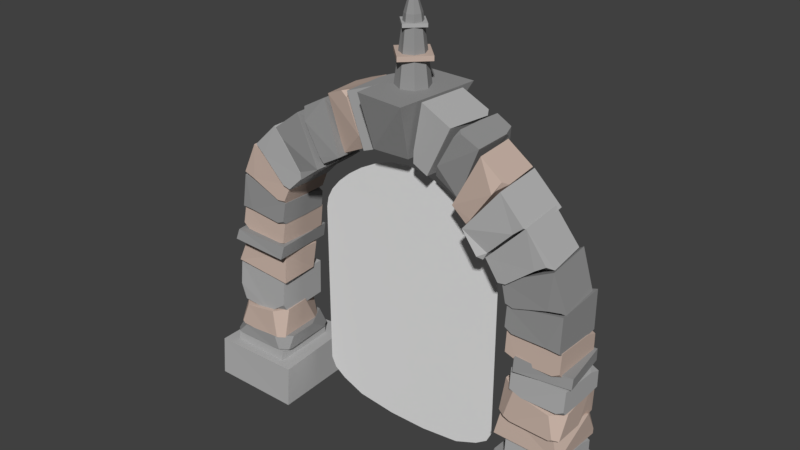 # Source: portal.blend  (saved by Blender 2.78.0; exported with 4.5.12 LTS)
import bpy
from mathutils import Matrix  # noqa: F401  (used for matrix-valued properties, if any)

bpy.ops.wm.read_factory_settings(use_empty=True)
scene = bpy.context.scene
scene.name = 'Scene'

# ---- collections
col_collection_1 = bpy.data.collections.new('Collection 1'); scene.collection.children.link(col_collection_1)

# ---- materials (node trees are filled in below, after node groups)
mat_dark = bpy.data.materials.new('dark')
mat_dark.alpha_threshold = 0.0
mat_dark.use_transparent_shadow = False
mat_dark.diffuse_color = (0.2957, 0.2957, 0.2957, 1.0)
mat_dark.roughness = 0.5
mat_dark.specular_intensity = 0.0
mat_light = bpy.data.materials.new('light')
mat_light.alpha_threshold = 0.0
mat_light.use_transparent_shadow = False
mat_light.diffuse_color = (0.448, 0.448, 0.448, 1.0)
mat_light.roughness = 0.5
mat_light.specular_intensity = 0.0
mat_grey = bpy.data.materials.new('grey')
mat_grey.alpha_threshold = 0.0
mat_grey.use_transparent_shadow = False
mat_grey.diffuse_color = (0.5781, 0.4492, 0.3824, 1.0)
mat_grey.roughness = 0.5
mat_grey.specular_intensity = 0.0
mat_portal = bpy.data.materials.new('portal')
mat_portal.alpha_threshold = 0.0
mat_portal.use_transparent_shadow = False
mat_portal.diffuse_color = (0.03166, 0.0, 0.03522, 1.0)
mat_portal.roughness = 0.5
mat_portal.specular_intensity = 0.0

# ---- material node trees

# ---- world
world_world = bpy.data.worlds.new('World'); scene.world = world_world
world_world.color = (0.05088, 0.05088, 0.05088)
world_world.use_sun_shadow = False
world_world.sun_shadow_jitter_overblur = 0.0
world_world.cycles.sampling_method = 'MANUAL'
world_world.light_settings.ao_factor = 0.5
world_world.light_settings.distance = 1.0

# ---- meshes
me_cube_017 = bpy.data.meshes.new('Cube.017')
me_cube_017.from_pydata([(-0.9917, 4.531, 0.2417), (-0.9792, 4.515, -0.4219), (-1.213, 5.406, 0.3082), (-0.5381, 4.749, -0.4219), (-0.8405, 5.542, -0.5215), (-0.8216, 5.55, -0.147), (-0.927, 5.526, 0.3391), (-0.8247, 5.446, 0.3454), (-0.8216, 5.55, 0.2804), (-0.5562, 4.741, 0.2635), (-0.5867, 4.877, 0.2995), (-0.4885, 4.769, 0.1672), (-0.6109, 4.935, 0.3454), (-1.249, 5.412, -0.3181), (-1.193, 5.256, -0.5215), (-1.132, 5.44, -0.5215), (-0.3255, 5.741, -0.4561), (-0.286, 5.756, 0.3817), (-0.1631, 4.875, -0.448), (-0.7836, 5.566, 0.3817), (-0.4931, 4.749, 0.3817), (-0.5123, 4.741, 0.007195), (-0.4527, 4.764, -0.4788), (-0.5525, 4.846, -0.4852), (-0.5123, 4.741, -0.4202), (-0.7703, 5.571, -0.4761), (-0.7732, 5.422, -0.4393), (-0.8445, 5.542, -0.3587), (-0.7507, 5.364, -0.4852), (-0.1789, 4.869, 0.1784), (-0.2301, 5.027, 0.3817), (-0.2107, 4.948, 0.2996), (-0.2454, 4.843, 0.3817), (-1.266, 5.334, 0.3316), (-1.229, 5.354, -0.332), (-0.9596, 4.512, 0.3981), (-1.658, 5.079, -0.3458), (-1.343, 4.302, -0.4054), (-1.281, 4.297, -0.07084), (-1.23, 4.36, 0.4289), (-1.299, 4.451, 0.4353), (-1.286, 4.329, 0.3703), (-1.646, 5.121, 0.3534), (-1.6, 4.989, 0.3894), (-1.705, 5.053, 0.2433), (-1.57, 4.934, 0.4353), (-0.9743, 4.503, -0.2283), (-1.006, 4.676, -0.4316), (-0.9755, 4.601, -0.3495), (-1.036, 4.469, -0.4316), (-1.701, 5.04, 0.4483), (-1.659, 5.072, -0.3858), (-1.255, 4.289, 0.533), (-2.153, 4.689, -0.3858), (-1.618, 4.008, -0.02582), (-1.556, 4.056, 0.5709), (-1.658, 4.119, 0.4811), (-1.618, 4.008, 0.4989), (-2.134, 4.704, 0.4758), (-2.036, 4.607, 0.4352), (-2.207, 4.648, 0.3546), (-1.997, 4.557, 0.4811), (-1.271, 4.276, -0.236), (-1.402, 4.384, -0.3858), (-1.344, 4.328, -0.3036), (-1.34, 4.222, -0.4856), (-1.489, 4.107, -0.4856), (-1.606, 4.017, -0.2894), (-1.646, 4.081, -0.477), (-2.168, 4.718, 0.4706), (-2.13, 4.755, -0.3635), (-1.63, 4.03, 0.4662), (-2.574, 4.315, -0.3635), (-1.918, 3.744, -0.3635), (-1.933, 3.73, 0.01101), (-1.888, 3.775, 0.497), (-2.012, 3.81, 0.5034), (-1.933, 3.73, 0.4384), (-2.556, 4.332, 0.498), (-2.447, 4.247, 0.4575), (-2.622, 4.267, 0.3769), (-2.403, 4.203, 0.5034), (-1.642, 4.018, -0.1602), (-1.79, 4.105, -0.3635), (-1.707, 4.075, -0.2814), (-1.73, 3.931, -0.3635), (-2.652, 4.287, 0.4491), (-2.632, 4.336, -0.385), (-1.914, 3.806, 0.4447), (-2.875, 3.76, -0.385), (-2.052, 3.481, -0.385), (-2.06, 3.462, -0.01046), (-2.035, 3.521, 0.4756), (-2.164, 3.506, 0.4819), (-2.06, 3.462, 0.4169), (-2.865, 3.783, 0.4765), (-2.732, 3.746, 0.436), (-2.901, 3.698, 0.3554), (-2.674, 3.721, 0.4819), (-1.921, 3.791, -0.1817), (-2.07, 3.863, -0.385), (-2.0, 3.823, -0.3029), (-1.949, 3.725, -0.385), (-2.898, 3.711, 0.4491), (-2.893, 3.764, -0.385), (-2.052, 3.466, 0.4447), (-2.957, 3.142, -0.385), (-2.088, 3.115, -0.385), (-2.091, 3.095, -0.01046), (-2.084, 3.158, 0.4756), (-2.203, 3.106, 0.4819), (-2.091, 3.095, 0.4169), (-2.955, 3.167, 0.4766), (-2.816, 3.17, 0.436), (-2.964, 3.075, 0.3554), (-2.754, 3.164, 0.4819), (-2.054, 3.45, -0.1817), (-2.218, 3.475, -0.385), (-2.139, 3.457, -0.3029), (-2.061, 3.379, -0.385), (-2.081, 2.534, 0.5691), (-2.189, 2.504, -0.5143), (-3.012, 2.619, 0.6286), (-3.12, 2.59, -0.4547), (-2.059, 2.739, 0.5168), (-2.162, 2.727, -0.5264), (-3.098, 2.773, -0.4648), (-2.998, 2.772, 0.5737), (-2.1, 3.087, 0.4259), (-2.097, 3.118, -0.4082), (-2.965, 3.157, 0.4215), (-2.136, 2.744, -0.4082), (-3.001, 2.805, -0.4082), (-3.004, 2.785, -0.03369), (-2.997, 2.848, 0.4523), (-2.892, 2.773, 0.4587), (-3.004, 2.785, 0.3937), (-2.135, 2.759, 0.4533), (-2.278, 2.709, 0.4128), (-2.14, 2.704, 0.3322), (-2.34, 2.716, 0.4587), (-2.967, 3.14, -0.2049), (-2.801, 3.131, -0.4082), (-2.882, 3.13, -0.3261), (-2.974, 3.069, -0.4082), (-2.173, 0.7922, 0.5584), (-2.158, 0.8392, -0.4357), (-3.205, 0.7632, 0.5388), (-2.174, 0.4972, -0.4422), (-3.207, 0.4598, -0.4567), (-3.213, 0.4329, -0.01043), (-3.219, 0.4803, 0.5703), (-3.087, 0.4235, 0.5785), (-3.22, 0.4235, 0.4992), (-2.187, 0.4918, 0.5855), (-2.352, 0.4323, 0.5338), (-2.187, 0.444, 0.44), (-2.428, 0.4305, 0.5875), (-3.196, 0.7615, -0.2084), (-2.995, 0.7759, -0.4481), (-3.092, 0.764, -0.3516), (-3.195, 0.7011, -0.4521), (-3.179, 0.9899, -0.4279), (-3.206, 0.9618, -0.04539), (-3.08, 0.9577, 0.5204), (-3.209, 0.9599, 0.4452), (-2.369, 0.9471, 0.4713), (-2.21, 0.9569, 0.3797), (-2.442, 0.948, 0.5237), (-3.198, 1.432, -0.2401), (-3.006, 1.442, -0.4724), (-3.099, 1.43, -0.3787), (-3.174, 1.339, -0.4265), (-2.431, 1.423, 0.4867), (-2.208, 1.471, 0.334), (-2.21, 0.9895, 0.4424), (-2.333, 0.9861, 0.5215), (-2.3, 1.459, 0.3953), (-2.22, 1.491, -0.0555), (-2.304, 1.012, -0.4099), (-2.234, 1.006, -0.2947), (-2.436, 1.491, -0.4216), (-3.202, 1.327, 0.2791), (-3.128, 0.9899, 0.5176), (-3.017, 1.32, 0.4804), (-3.177, 2.088, -0.4933), (-3.166, 2.113, 0.4468), (-2.128, 2.041, 0.455), (-2.967, 2.618, 0.3987), (-2.163, 2.513, 0.3796), (-2.162, 2.048, -0.2166), (-2.49, 2.063, -0.528), (-2.15, 2.474, -0.2903), (-2.359, 2.433, -0.4887), (-3.173, 2.183, -0.4845), (-3.162, 2.591, -0.2454), (-2.912, 2.462, -0.4643), (-3.072, 2.513, -0.4246), (-2.594, 2.561, 0.02598), (-3.232, 0.8135, -0.5395), (-3.263, 0.7972, -0.0906), (-3.115, 0.792, 0.5735), (-3.266, 0.7906, 0.4851), (-2.283, 0.8059, 0.516), (-2.098, 0.8147, 0.4084), (-2.368, 0.8038, 0.5774), (-3.265, 0.986, -0.3191), (-3.04, 0.9972, -0.5918), (-3.149, 0.989, -0.4818), (-3.234, 0.9519, -0.5379), (-2.367, 0.9926, 0.534), (-2.107, 1.019, 0.3549), (-2.098, 0.8269, 0.4821), (-2.242, 0.8216, 0.5749), (-2.215, 1.011, 0.4268), (-2.122, 1.031, -0.1023), (-2.209, 0.8437, -0.5183), (-2.127, 0.8415, -0.383), (-2.374, 1.03, -0.532), (-3.267, 0.9382, 0.2902), (-3.172, 0.8037, 0.5701), (-3.051, 0.9375, 0.5264), (-2.212, 2.008, 0.4064), (-2.205, 2.061, -0.4273), (-3.187, 2.042, 0.3958), (-2.229, 1.455, -0.4318), (-3.204, 1.476, -0.438), (-3.208, 1.444, -0.06374), (-3.202, 1.644, 0.423), (-3.101, 1.39, 0.4294), (-3.213, 1.398, 0.3636), (-2.228, 1.586, 0.4298), (-2.483, 1.393, 0.3876), (-2.236, 1.392, 0.308), (-2.548, 1.356, 0.4331), (-3.183, 2.029, -0.2307), (-3.016, 2.033, -0.4327), (-3.097, 2.024, -0.3513), (-3.185, 1.941, -0.4348), (-1.925, -0.05829, 0.7329), (-1.954, -0.01109, -0.7629), (-3.421, -0.03107, 0.7629), (-3.45, 0.01612, -0.7329), (-1.913, 0.6229, 0.6975), (-1.94, 0.7229, -0.74), (-3.439, 0.6225, -0.714), (-3.41, 0.616, 0.7188), (-0.3138, 5.755, -0.6645), (-0.2956, 5.754, 0.7109), (-0.09798, 4.875, -0.4314), (0.4444, 5.716, 0.7109), (0.3209, 4.853, 0.3983), (0.3364, 4.853, 0.02375), (0.2904, 4.855, -0.4623), (0.3163, 4.963, -0.4686), (0.5815, 5.73, -0.6884), (-0.2052, 4.895, 0.4998), (1.056, 4.427, 0.2417), (1.093, 4.407, -0.4219), (1.418, 5.269, 0.3082), (0.6786, 4.685, -0.4219), (1.108, 5.439, -0.5215), (1.09, 5.448, -0.147), (1.146, 5.418, 0.3391), (1.036, 5.35, 0.3454), (1.09, 5.448, 0.2804), (0.6958, 4.676, 0.2635), (0.7402, 4.808, 0.2995), (0.6314, 4.711, 0.1672), (0.7703, 4.863, 0.3454), (1.403, 5.277, -0.3181), (1.331, 5.128, -0.5215), (1.361, 5.203, -0.4394), (1.341, 5.311, -0.5215), (0.5699, 5.694, -0.4561), (0.5322, 5.714, 0.3817), (0.3187, 4.85, -0.448), (1.007, 5.473, 0.3817), (0.6338, 4.69, 0.3817), (0.6521, 4.681, 0.007195), (0.5952, 4.71, -0.4788), (0.703, 4.781, -0.4852), (0.6521, 4.681, -0.4202), (0.9947, 5.479, -0.4761), (0.9822, 5.331, -0.4393), (1.066, 5.443, -0.3587), (0.9537, 5.275, -0.4852), (0.3338, 4.842, 0.1784), (0.4011, 4.994, 0.3817), (0.3736, 4.918, 0.2996), (0.3973, 4.81, 0.3817), (1.463, 5.192, 0.3316), (1.429, 5.216, -0.332), (1.073, 4.406, 0.3981), (1.835, 4.93, -0.332), (1.362, 4.203, -0.4316), (1.379, 4.191, -0.05708), (1.327, 4.227, 0.4289), (1.405, 4.31, 0.4353), (1.379, 4.191, 0.3703), (1.819, 4.941, 0.3534), (1.76, 4.815, 0.3894), (1.879, 4.899, 0.257), (1.724, 4.763, 0.4353), (1.087, 4.396, -0.2283), (1.136, 4.564, -0.4316), (1.098, 4.493, -0.3495), (1.145, 4.355, -0.4316), (1.865, 4.854, 0.4483), (1.827, 4.891, -0.3858), (1.344, 4.198, 0.533), (2.279, 4.459, -0.3858), (1.676, 3.837, -0.02582), (1.619, 3.891, 0.5709), (1.727, 3.943, 0.4811), (1.676, 3.837, 0.4989), (2.261, 4.476, 0.4758), (2.153, 4.389, 0.4352), (2.328, 4.413, 0.3546), (2.11, 4.344, 0.4811), (1.355, 4.161, -0.315), (1.421, 4.197, -0.4151), (1.4, 4.218, -0.314), (1.665, 3.847, -0.2894), (1.711, 3.907, -0.477), (2.296, 4.486, 0.4706), (2.239, 4.504, -0.3037), (1.69, 3.858, 0.4662), (2.634, 4.02, -0.3037), (1.947, 3.543, -0.3635), (1.96, 3.528, 0.01101), (1.92, 3.577, 0.497), (2.047, 3.599, 0.5034), (1.96, 3.528, 0.4384), (2.643, 4.062, 0.498), (2.525, 3.989, 0.4575), (2.701, 3.991, 0.3769), (2.476, 3.949, 0.5034), (1.701, 3.845, -0.1602), (1.857, 3.915, -0.3635), (1.771, 3.894, -0.2814), (1.779, 3.749, -0.3635), (2.733, 3.999, 0.4491), (2.688, 4.042, -0.3304), (1.949, 3.597, 0.4447), (2.87, 3.444, -0.3304), (2.052, 3.259, -0.385), (2.058, 3.24, -0.01046), (2.04, 3.301, 0.4756), (2.166, 3.272, 0.4819), (2.058, 3.24, 0.4169), (2.893, 3.475, 0.4766), (2.756, 3.452, 0.436), (2.92, 3.387, 0.3554), (2.696, 3.434, 0.4819), (1.954, 3.581, -0.1817), (2.11, 3.638, -0.385), (2.036, 3.605, -0.3029), (1.975, 3.513, -0.385), (2.918, 3.409, 0.4491), (2.918, 3.462, -0.385), (2.051, 3.253, 0.4447), (2.918, 2.837, -0.385), (2.051, 2.9, -0.385), (2.051, 2.879, -0.01046), (2.051, 2.943, 0.4756), (2.164, 2.879, 0.4819), (2.051, 2.879, 0.4169), (2.918, 2.862, 0.4766), (2.781, 2.879, 0.436), (2.918, 2.77, 0.3554), (2.718, 2.879, 0.4819), (2.051, 3.236, -0.1817), (2.217, 3.245, -0.385), (2.137, 3.235, -0.3029), (2.051, 3.165, -0.385), (2.244, 2.338, 0.5288), (2.114, 2.322, -0.3197), (3.093, 2.341, 0.3984), (2.962, 2.324, -0.4502), (2.238, 2.545, 0.4929), (2.112, 2.546, -0.3238), (2.961, 2.509, -0.4536), (3.086, 2.495, 0.3591), (2.06, 2.871, 0.4259), (2.06, 2.902, -0.4082), (2.927, 2.851, 0.4215), (2.06, 2.526, -0.4082), (2.927, 2.497, -0.4082), (2.927, 2.477, -0.03368), (2.927, 2.541, 0.4523), (2.815, 2.477, 0.4587), (2.927, 2.477, 0.3937), (2.06, 2.541, 0.4533), (2.198, 2.477, 0.4128), (2.06, 2.486, 0.3322), (2.261, 2.477, 0.4587), (2.927, 2.834, -0.2049), (2.762, 2.842, -0.4082), (2.842, 2.832, -0.3261), (2.927, 2.763, -0.4082), (2.178, 2.335, 0.4537), (2.178, 2.367, -0.3804), (3.045, 2.315, 0.4493), (2.178, 1.991, -0.3804), (3.045, 1.962, -0.3804), (3.045, 1.941, -0.005881), (3.045, 2.005, 0.4801), (2.932, 1.941, 0.4865), (3.045, 1.941, 0.4215), (2.178, 2.006, 0.4811), (2.315, 1.941, 0.4406), (2.178, 1.95, 0.36), (2.378, 1.941, 0.4865), (3.045, 2.298, -0.1771), (2.879, 2.307, -0.3804), (2.959, 2.297, -0.2983), (3.045, 2.227, -0.3804), (2.975, 1.513, -0.4243), (2.998, 1.486, -0.04152), (2.869, 1.491, 0.5236), (2.998, 1.487, 0.449), (2.159, 1.511, 0.4708), (2.001, 1.527, 0.3782), (2.231, 1.509, 0.5235), (3.012, 1.955, -0.239), (2.822, 1.972, -0.4725), (2.914, 1.956, -0.3782), (2.985, 1.862, -0.4251), (2.241, 1.984, 0.4837), (2.021, 2.041, 0.3296), (2.002, 1.56, 0.4408), (2.124, 1.552, 0.5206), (2.113, 2.025, 0.3914), (2.036, 2.058, -0.06003), (2.101, 1.574, -0.4112), (2.03, 1.571, -0.2962), (2.254, 2.046, -0.4249), (3.009, 1.853, 0.2808), (2.918, 1.521, 0.5208), (2.823, 1.855, 0.4811), (2.991, 1.074, -0.4933), (2.983, 1.1, 0.4468), (1.944, 1.136, 0.455), (2.838, 1.623, 0.3987), (2.027, 1.602, 0.3796), (1.978, 1.14, -0.2166), (2.306, 1.121, -0.528), (2.011, 1.565, -0.2903), (2.214, 1.503, -0.4887), (2.997, 1.169, -0.4845), (3.029, 1.576, -0.2454), (2.767, 1.474, -0.4643), (2.931, 1.509, -0.4246), (2.461, 1.605, 0.02598), (3.034, 0.5486, -0.524), (3.063, 0.538, -0.07473), (2.911, 0.5438, 0.5886), (3.063, 0.5392, 0.501), (2.08, 0.5676, 0.5266), (1.896, 0.5774, 0.418), (2.165, 0.5653, 0.5885), (3.068, 0.7237, -0.3058), (2.845, 0.734, -0.5797), (2.953, 0.7259, -0.4691), (3.038, 0.6869, -0.5243), (2.167, 0.7534, 0.5425), (1.908, 0.7806, 0.3617), (1.896, 0.5905, 0.4914), (2.039, 0.5846, 0.585), (2.015, 0.7726, 0.4342), (1.925, 0.7863, -0.09554), (2.011, 0.5922, -0.5085), (1.929, 0.5929, -0.3736), (2.18, 0.7762, -0.5238), (3.067, 0.6842, 0.3042), (2.969, 0.5547, 0.5854), (2.849, 0.6894, 0.5392), (2.115, 1.094, 0.4004), (2.115, 1.125, -0.4337), (2.982, 1.074, 0.3959), (2.115, 0.7497, -0.4337), (2.982, 0.7206, -0.4337), (2.982, 0.7, -0.05921), (2.982, 0.7638, 0.4268), (2.869, 0.7, 0.4332), (2.982, 0.7, 0.3682), (2.115, 0.7645, 0.4278), (2.252, 0.7, 0.3872), (2.115, 0.7091, 0.3066), (2.315, 0.7, 0.4332), (2.982, 1.057, -0.2304), (2.816, 1.066, -0.4337), (2.897, 1.056, -0.3516), (2.982, 0.9858, -0.4337), (1.919, 0.05829, 0.6508), (1.919, 0.05829, -0.5939), (3.142, 0.05829, 0.6508), (3.142, 0.05829, -0.5939), (1.921, 0.6418, 0.6046), (1.921, 0.6865, -0.5939), (3.144, 0.5821, -0.5939), (3.144, 0.6137, 0.5983), (0.03308, 5.473, -0.3503), (0.03308, 6.732, -0.1834), (0.2416, 5.465, -0.2693), (0.1236, 6.723, -0.1513), (0.3415, 5.473, -0.04186), (0.1746, 6.732, -0.04186), (0.2512, 5.473, 0.1762), (0.1332, 6.732, 0.05824), (0.03308, 5.473, 0.2665), (0.03308, 6.732, 0.0997), (-0.1776, 5.47, 0.1623), (-0.05968, 6.729, 0.04428), (-0.2618, 5.479, -0.0495), (-0.095, 6.738, -0.0495), (-0.1976, 5.475, -0.2531), (-0.07963, 6.733, -0.1351), (0.03359, 7.159, -0.04237), (0.03308, 7.159, -0.04258), (0.03381, 7.159, -0.04186), (0.03359, 7.159, -0.04136), (0.03308, 7.159, -0.04114), (0.03258, 7.159, -0.04136), (0.03236, 7.159, -0.04186), (0.03258, 7.159, -0.04237), (0.3916, 6.13, -0.05271), (0.3916, 6.205, -0.05271), (0.03918, 6.13, 0.2997), (0.03918, 6.205, 0.2997), (0.03918, 6.13, -0.4051), (0.03918, 6.205, -0.4051), (-0.3132, 6.13, -0.05271), (-0.3132, 6.205, -0.05271), (0.2822, 6.567, -0.05271), (0.2822, 6.62, -0.05271), (0.03918, 6.567, 0.1903), (0.03918, 6.62, 0.1903), (0.03918, 6.567, -0.2957), (0.03918, 6.62, -0.2957), (-0.2039, 6.567, -0.05271), (-0.2039, 6.62, -0.05271)], [], [(0, 13, 14), (6, 7, 8), (13, 15, 14), (0, 3, 11), (9, 10, 12), (3, 5, 11), (5, 7, 12), (2, 12, 7), (14, 15, 4), (14, 1, 0), (13, 2, 5), (30, 16, 17), (22, 24, 23), (32, 31, 30), (27, 17, 16), (26, 25, 28), (21, 20, 19), (23, 24, 21), (28, 16, 18), (20, 30, 19), (16, 29, 18), (21, 18, 29), (34, 48, 47), (39, 40, 41), (49, 48, 46), (33, 36, 44), (42, 43, 45), (36, 38, 44), (38, 40, 45), (35, 45, 40), (47, 49, 37), (33, 46, 48), (46, 35, 38), (63, 50, 64), (55, 56, 57), (65, 64, 62), (50, 53, 60), (58, 59, 61), (66, 67, 68), (54, 56, 61), (50, 58, 61), (52, 64, 50), (52, 54, 62), (53, 54, 59), (63, 66, 68), (70, 84, 83), (75, 76, 77), (85, 84, 82), (69, 72, 80), (78, 79, 81), (72, 74, 79), (74, 76, 81), (69, 78, 81), (83, 85, 73), (69, 82, 84), (82, 71, 74), (100, 86, 101), (92, 93, 94), (102, 101, 99), (86, 89, 97), (95, 96, 98), (89, 91, 96), (91, 93, 98), (86, 95, 98), (100, 102, 90), (86, 99, 101), (99, 88, 91), (117, 103, 118), (109, 110, 111), (119, 118, 116), (103, 106, 114), (112, 113, 115), (106, 108, 113), (108, 110, 115), (103, 112, 115), (117, 119, 107), (103, 116, 118), (116, 105, 108), (126, 124, 125), (121, 122, 123), (123, 127, 126), (121, 126, 125), (121, 124, 120), (120, 127, 122), (124, 126, 127), (142, 128, 129), (134, 136, 135), (144, 143, 142), (139, 129, 128), (138, 137, 140), (133, 132, 131), (135, 136, 133), (140, 128, 130), (132, 142, 131), (128, 141, 130), (133, 130, 141), (159, 145, 146), (151, 153, 152), (161, 160, 159), (156, 146, 145), (155, 154, 157), (150, 149, 148), (152, 153, 150), (157, 145, 147), (149, 159, 148), (145, 158, 147), (150, 147, 158), (183, 165, 164), (172, 171, 170), (181, 180, 179), (164, 165, 163), (162, 170, 179), (182, 183, 184), (166, 175, 176), (168, 173, 184), (175, 174, 177), (163, 179, 180), (167, 178, 174), (171, 178, 181), (171, 169, 173), (163, 169, 162), (190, 191, 193), (186, 187, 189), (194, 195, 197), (196, 197, 198), (190, 186, 191), (189, 187, 190), (189, 198, 188), (195, 186, 188), (196, 191, 194), (198, 197, 195), (198, 189, 192), (192, 193, 198), (190, 193, 192), (186, 189, 188), (194, 197, 196), (196, 198, 193), (185, 191, 186), (187, 186, 190), (189, 190, 192), (186, 194, 185), (194, 186, 195), (185, 194, 191), (193, 191, 196), (198, 195, 188), (220, 202, 201), (209, 208, 207), (218, 217, 216), (201, 202, 200), (199, 207, 216), (221, 202, 220), (203, 212, 213), (205, 210, 221), (212, 211, 214), (200, 216, 217), (204, 215, 211), (208, 215, 218), (208, 206, 210), (200, 206, 199), (236, 222, 223), (228, 230, 229), (238, 237, 236), (225, 223, 231), (232, 231, 234), (227, 226, 225), (229, 230, 227), (234, 222, 224), (226, 236, 225), (222, 235, 224), (227, 228, 235), (245, 243, 244), (240, 241, 242), (242, 246, 245), (240, 245, 244), (240, 243, 239), (239, 246, 241), (243, 245, 246), (253, 254, 252), (249, 256, 247), (247, 250, 255), (250, 251, 252), (254, 253, 249), (256, 250, 248), (252, 251, 256), (248, 247, 256), (272, 258, 271), (263, 265, 264), (273, 272, 271), (260, 258, 257), (267, 266, 269), (262, 261, 260), (264, 265, 262), (269, 257, 259), (261, 271, 260), (257, 270, 259), (262, 259, 270), (288, 274, 289), (280, 281, 282), (290, 289, 287), (275, 277, 285), (283, 284, 286), (277, 279, 284), (279, 281, 286), (276, 286, 281), (288, 290, 278), (274, 287, 289), (287, 276, 279), (306, 292, 305), (297, 299, 298), (307, 306, 305), (294, 292, 291), (301, 300, 303), (296, 295, 294), (298, 299, 296), (303, 291, 293), (295, 305, 294), (291, 304, 293), (296, 293, 304), (321, 308, 309), (313, 315, 314), (311, 309, 308), (317, 316, 319), (324, 323, 320, 321), (319, 314, 312), (319, 308, 310), (322, 310, 308), (310, 320, 312), (312, 323, 311), (324, 321, 311), (340, 326, 339), (331, 333, 332), (341, 340, 339), (328, 326, 325), (335, 334, 337), (330, 329, 328), (332, 333, 330), (337, 325, 327), (329, 339, 328), (325, 338, 327), (330, 327, 338), (356, 342, 343), (348, 350, 349), (358, 357, 356), (345, 343, 342), (352, 351, 354), (347, 346, 345), (349, 350, 347), (354, 342, 344), (346, 356, 345), (342, 355, 344), (347, 344, 355), (373, 359, 360), (365, 367, 366), (375, 374, 373), (362, 360, 359), (369, 368, 371), (364, 363, 362), (366, 367, 364), (371, 359, 361), (363, 373, 362), (359, 372, 361), (364, 361, 372), (382, 381, 380), (379, 376, 377), (379, 383, 378), (377, 382, 379), (380, 377, 376), (383, 376, 378), (380, 383, 382), (398, 384, 399), (390, 391, 392), (400, 399, 397), (385, 387, 395), (393, 394, 396), (387, 389, 394), (389, 391, 396), (386, 396, 391), (398, 400, 388), (384, 397, 399), (397, 386, 389), (415, 401, 416), (407, 408, 409), (417, 416, 414), (402, 404, 412), (410, 411, 413), (404, 406, 411), (406, 408, 413), (403, 413, 408), (415, 417, 405), (401, 414, 416), (414, 403, 406), (439, 420, 421), (428, 427, 425), (437, 436, 434), (419, 420, 424), (426, 428, 418), (439, 438, 440), (431, 423, 422), (440, 424, 420), (433, 431, 429), (436, 419, 422), (434, 436, 423), (434, 433, 427), (440, 425, 429), (425, 438, 419), (446, 449, 447), (442, 445, 443), (450, 453, 451), (452, 454, 453), (446, 447, 442), (445, 446, 443), (445, 444, 454), (451, 444, 442), (452, 450, 447), (454, 451, 453), (454, 448, 445), (448, 454, 449), (446, 448, 449), (442, 444, 445), (450, 452, 453), (452, 449, 454), (441, 442, 447), (443, 446, 442), (445, 448, 446), (442, 441, 450), (450, 451, 442), (441, 447, 450), (449, 452, 447), (454, 444, 451), (476, 457, 458), (465, 464, 462), (474, 473, 471), (456, 457, 461), (463, 465, 455), (477, 458, 475), (468, 460, 459), (477, 461, 457), (470, 468, 469), (473, 456, 459), (471, 473, 460), (471, 470, 464), (475, 462, 466), (462, 475, 456), (492, 478, 493), (484, 485, 486), (494, 493, 491), (479, 481, 489), (487, 488, 490), (481, 483, 488), (483, 485, 490), (480, 490, 485), (492, 494, 482), (478, 491, 493), (491, 480, 483), (501, 500, 499), (498, 495, 496), (498, 502, 497), (496, 501, 498), (499, 496, 495), (502, 495, 497), (499, 502, 501), (11, 9, 0), (0, 1, 3), (9, 11, 10), (10, 11, 5), (3, 4, 5), (12, 10, 5), (5, 8, 7), (7, 6, 2), (2, 0, 12), (9, 12, 0), (4, 3, 14), (1, 14, 3), (0, 2, 13), (5, 4, 13), (15, 13, 4), (2, 6, 8), (8, 5, 2), (30, 31, 16), (32, 29, 31), (16, 25, 27), (27, 19, 17), (26, 27, 25), (19, 27, 26), (26, 21, 19), (21, 26, 28), (28, 23, 21), (18, 22, 23), (23, 28, 18), (25, 16, 28), (17, 19, 30), (20, 32, 30), (16, 31, 29), (32, 20, 29), (21, 24, 18), (22, 18, 24), (29, 20, 21), (34, 33, 48), (49, 47, 48), (44, 42, 33), (33, 34, 36), (42, 44, 43), (43, 44, 38), (36, 37, 38), (45, 43, 38), (38, 41, 40), (40, 39, 35), (35, 33, 45), (42, 45, 33), (37, 36, 47), (34, 47, 36), (33, 35, 46), (38, 37, 46), (49, 46, 37), (35, 39, 41), (41, 38, 35), (63, 51, 50), (65, 63, 64), (60, 58, 50), (50, 51, 53), (58, 60, 59), (61, 59, 54), (54, 57, 56), (56, 55, 52), (52, 50, 61), (61, 56, 52), (52, 62, 64), (67, 66, 62), (65, 62, 66), (52, 55, 57), (57, 54, 52), (67, 62, 54), (59, 60, 53), (53, 68, 67), (67, 54, 53), (68, 53, 63), (51, 63, 53), (65, 66, 63), (70, 69, 84), (85, 83, 84), (80, 78, 69), (69, 70, 72), (78, 80, 79), (79, 80, 72), (72, 73, 74), (81, 79, 74), (74, 77, 76), (76, 75, 71), (71, 69, 81), (81, 76, 71), (73, 72, 83), (70, 83, 72), (69, 71, 82), (74, 73, 85), (85, 82, 74), (71, 75, 77), (77, 74, 71), (100, 87, 86), (102, 100, 101), (97, 95, 86), (86, 87, 89), (95, 97, 96), (96, 97, 89), (89, 90, 91), (98, 96, 91), (91, 94, 93), (93, 92, 88), (88, 86, 98), (98, 93, 88), (90, 89, 100), (87, 100, 89), (86, 88, 99), (91, 90, 99), (102, 99, 90), (88, 92, 94), (94, 91, 88), (117, 104, 103), (119, 117, 118), (114, 112, 103), (103, 104, 106), (112, 114, 113), (113, 114, 106), (106, 107, 108), (115, 113, 108), (108, 111, 110), (110, 109, 105), (105, 103, 115), (115, 110, 105), (107, 106, 117), (104, 117, 106), (103, 105, 116), (108, 107, 116), (119, 116, 107), (105, 109, 111), (111, 108, 105), (121, 120, 122), (123, 122, 127), (121, 123, 126), (121, 125, 124), (120, 124, 127), (142, 143, 128), (144, 141, 143), (128, 137, 139), (139, 131, 129), (138, 139, 137), (131, 139, 138), (138, 133, 131), (133, 138, 140), (140, 135, 133), (130, 134, 135), (135, 140, 130), (137, 128, 140), (129, 131, 142), (132, 144, 142), (128, 143, 141), (144, 132, 141), (133, 136, 130), (134, 130, 136), (141, 132, 133), (159, 160, 145), (161, 158, 160), (145, 154, 156), (156, 148, 146), (155, 156, 154), (148, 156, 155), (155, 150, 148), (150, 155, 157), (157, 152, 150), (147, 151, 152), (152, 157, 147), (154, 145, 157), (146, 148, 159), (149, 161, 159), (145, 160, 158), (161, 149, 158), (150, 153, 147), (151, 147, 153), (158, 149, 150), (172, 169, 171), (181, 178, 180), (163, 166, 168), (168, 164, 163), (181, 179, 170), (162, 172, 170), (182, 165, 183), (176, 168, 166), (166, 167, 175), (184, 183, 164), (164, 168, 184), (176, 173, 168), (177, 173, 175), (176, 175, 173), (180, 167, 166), (166, 163, 180), (162, 179, 163), (174, 175, 167), (167, 180, 178), (181, 170, 171), (171, 177, 178), (174, 178, 177), (184, 173, 169), (177, 171, 173), (169, 182, 184), (172, 162, 169), (163, 165, 182), (182, 169, 163), (209, 206, 208), (218, 215, 217), (200, 203, 205), (205, 201, 200), (218, 216, 207), (199, 209, 207), (221, 219, 202), (213, 205, 203), (203, 204, 212), (221, 220, 201), (201, 205, 221), (213, 210, 205), (214, 210, 213), (213, 212, 214), (217, 204, 203), (203, 200, 217), (199, 216, 200), (211, 212, 204), (204, 217, 215), (218, 207, 208), (208, 214, 215), (211, 215, 214), (221, 210, 219), (214, 208, 210), (206, 219, 210), (209, 199, 206), (200, 202, 219), (219, 206, 200), (236, 237, 222), (238, 235, 237), (222, 231, 223), (233, 225, 231), (232, 233, 231), (225, 233, 232), (232, 227, 225), (227, 232, 234), (234, 229, 227), (224, 228, 234), (229, 234, 228), (231, 222, 234), (223, 225, 236), (226, 238, 236), (222, 237, 235), (238, 226, 227), (227, 230, 228), (228, 224, 235), (235, 238, 227), (240, 239, 241), (242, 241, 246), (240, 242, 245), (240, 244, 243), (239, 243, 246), (247, 248, 250), (252, 254, 255), (255, 250, 252), (249, 247, 254), (255, 254, 247), (256, 251, 250), (256, 249, 252), (253, 252, 249), (272, 257, 258), (273, 270, 272), (257, 266, 268), (268, 260, 257), (267, 268, 266), (260, 268, 262), (267, 262, 268), (262, 267, 269), (269, 264, 262), (259, 263, 264), (264, 269, 259), (266, 257, 269), (258, 260, 271), (261, 273, 271), (257, 272, 270), (273, 261, 270), (262, 265, 259), (263, 259, 265), (270, 261, 262), (288, 275, 274), (290, 288, 289), (285, 283, 274), (274, 275, 285), (283, 285, 284), (284, 285, 277), (277, 278, 279), (286, 284, 279), (279, 282, 281), (281, 280, 276), (276, 274, 286), (283, 286, 274), (278, 277, 288), (275, 288, 277), (274, 276, 287), (279, 278, 287), (290, 287, 278), (276, 280, 282), (282, 279, 276), (306, 291, 292), (307, 304, 306), (291, 300, 302), (302, 294, 291), (301, 302, 300), (294, 302, 296), (301, 296, 302), (296, 301, 303), (303, 298, 296), (293, 297, 298), (298, 303, 293), (300, 291, 303), (292, 294, 305), (295, 307, 305), (291, 306, 304), (307, 295, 304), (296, 299, 293), (297, 293, 299), (304, 295, 296), (321, 322, 308), (322, 321, 320), (308, 316, 318), (318, 311, 308), (317, 318, 316), (312, 317, 319), (314, 315, 312), (310, 313, 314), (319, 316, 308), (310, 314, 319), (322, 320, 310), (323, 312, 320), (315, 313, 310), (310, 312, 315), (311, 318, 317), (317, 312, 311), (323, 324, 311), (309, 311, 321), (340, 325, 326), (341, 338, 340), (325, 334, 336), (336, 328, 325), (335, 336, 334), (328, 336, 335), (335, 330, 328), (330, 335, 337), (337, 332, 330), (327, 331, 332), (337, 334, 325), (327, 332, 337), (326, 328, 339), (329, 341, 339), (325, 340, 338), (341, 329, 330), (330, 333, 327), (331, 327, 333), (338, 341, 330), (356, 357, 342), (358, 355, 357), (342, 351, 353), (353, 345, 342), (352, 353, 351), (345, 353, 352), (352, 347, 345), (347, 352, 354), (354, 349, 347), (344, 348, 349), (354, 351, 342), (344, 349, 354), (343, 345, 356), (346, 358, 356), (342, 357, 355), (358, 346, 355), (347, 350, 344), (348, 344, 350), (355, 346, 347), (373, 374, 359), (375, 372, 374), (359, 368, 370), (370, 362, 359), (369, 370, 368), (362, 370, 369), (369, 364, 362), (364, 369, 371), (371, 366, 364), (361, 365, 366), (371, 368, 359), (361, 366, 371), (360, 362, 373), (363, 375, 373), (359, 374, 372), (375, 363, 372), (364, 367, 361), (365, 361, 367), (372, 363, 364), (379, 378, 376), (379, 382, 383), (377, 381, 382), (380, 381, 377), (383, 380, 376), (398, 385, 384), (400, 398, 399), (395, 393, 384), (384, 385, 395), (393, 395, 394), (394, 395, 387), (387, 388, 389), (396, 394, 389), (389, 392, 391), (391, 390, 386), (386, 384, 396), (393, 396, 384), (388, 387, 398), (385, 398, 387), (384, 386, 397), (389, 388, 397), (400, 397, 388), (386, 390, 392), (392, 389, 386), (415, 402, 401), (417, 415, 416), (412, 410, 401), (401, 402, 412), (410, 412, 411), (411, 412, 404), (404, 405, 406), (413, 411, 406), (406, 409, 408), (408, 407, 403), (403, 401, 413), (410, 413, 401), (405, 404, 415), (402, 415, 404), (401, 403, 414), (406, 405, 414), (417, 414, 405), (403, 407, 409), (409, 406, 403), (428, 426, 427), (437, 435, 436), (424, 422, 419), (419, 421, 420), (418, 435, 426), (437, 426, 435), (439, 421, 438), (422, 424, 432), (432, 431, 422), (420, 439, 440), (440, 429, 424), (432, 424, 429), (432, 429, 431), (433, 430, 431), (422, 423, 436), (436, 435, 419), (418, 419, 435), (423, 431, 430), (430, 434, 423), (427, 426, 437), (437, 434, 427), (430, 433, 434), (433, 429, 427), (440, 438, 425), (425, 427, 429), (419, 418, 425), (428, 425, 418), (438, 421, 419), (465, 463, 464), (474, 472, 473), (461, 459, 456), (456, 458, 457), (455, 472, 463), (474, 463, 472), (477, 476, 458), (459, 461, 469), (469, 468, 459), (457, 476, 477), (477, 466, 461), (469, 461, 466), (469, 466, 470), (470, 467, 468), (459, 460, 473), (473, 472, 456), (455, 456, 472), (460, 468, 467), (467, 471, 460), (464, 463, 474), (474, 471, 464), (467, 470, 471), (470, 466, 464), (477, 475, 466), (462, 464, 466), (456, 455, 462), (465, 462, 455), (475, 458, 456), (492, 479, 478), (494, 492, 493), (489, 487, 478), (478, 479, 489), (487, 489, 488), (488, 489, 481), (481, 482, 483), (490, 488, 483), (483, 486, 485), (485, 484, 480), (480, 478, 490), (487, 490, 478), (482, 481, 492), (479, 492, 481), (478, 480, 491), (483, 482, 491), (494, 491, 482), (480, 484, 486), (486, 483, 480), (498, 497, 495), (498, 501, 502), (496, 500, 501), (499, 500, 496), (502, 499, 495), (503, 504, 506, 505), (505, 506, 508, 507), (507, 508, 510, 509), (509, 510, 512, 511), (511, 512, 514, 513), (513, 514, 516, 515), (512, 510, 522, 523), (515, 516, 518, 517), (517, 518, 504, 503), (503, 505, 507, 509, 511, 513, 515, 517), (519, 520, 526, 525, 524, 523, 522, 521), (518, 516, 525, 526), (508, 506, 519, 521), (514, 512, 523, 524), (504, 518, 526, 520), (506, 504, 520, 519), (510, 508, 521, 522), (516, 514, 524, 525), (527, 528, 530, 529), (529, 530, 534, 533), (533, 534, 532, 531), (531, 532, 528, 527), (529, 533, 531, 527), (534, 530, 528, 532), (535, 536, 538, 537), (537, 538, 542, 541), (541, 542, 540, 539), (539, 540, 536, 535), (537, 541, 539, 535), (542, 538, 536, 540)])
me_cube_017.polygons.foreach_set('material_index', [2, 2, 2, 2, 2, 2, 2, 2, 2, 2, 2, 1, 1, 1, 1, 1, 1, 1, 1, 1, 1, 1, 0, 0, 0, 0, 0, 0, 0, 0, 0, 0, 0, 0, 0, 0, 0, 0, 0, 0, 0, 0, 0, 0, 0, 1, 1, 1, 1, 1, 1, 1, 1, 1, 1, 1, 2, 2, 2, 2, 2, 2, 2, 2, 2, 2, 2, 0, 0, 0, 0, 0, 0, 0, 0, 0, 0, 0, 0, 0, 0, 0, 0, 0, 0, 2, 2, 2, 2, 2, 2, 2, 2, 2, 2, 2, 1, 1, 1, 1, 1, 1, 1, 1, 1, 1, 1, 2, 2, 2, 2, 2, 2, 2, 2, 2, 2, 2, 2, 2, 2, 2, 2, 2, 2, 2, 2, 2, 2, 2, 2, 2, 2, 2, 2, 2, 2, 2, 2, 2, 2, 2, 2, 2, 2, 0, 0, 0, 0, 0, 0, 0, 0, 0, 0, 0, 0, 0, 0, 1, 1, 1, 1, 1, 1, 1, 1, 1, 1, 1, 1, 1, 1, 1, 1, 1, 1, 0, 0, 0, 0, 0, 0, 0, 0, 0, 0, 0, 0, 0, 0, 0, 0, 0, 0, 0, 1, 1, 1, 1, 1, 1, 1, 1, 1, 1, 1, 2, 2, 2, 2, 2, 2, 2, 2, 2, 2, 2, 1, 1, 1, 1, 1, 1, 1, 1, 1, 1, 1, 1, 1, 1, 1, 1, 1, 1, 1, 1, 1, 1, 0, 0, 0, 0, 0, 0, 0, 0, 0, 0, 0, 0, 0, 0, 0, 0, 0, 0, 0, 0, 0, 0, 0, 0, 0, 0, 0, 0, 0, 2, 2, 2, 2, 2, 2, 2, 2, 2, 2, 2, 1, 1, 1, 1, 1, 1, 1, 1, 1, 1, 1, 2, 2, 2, 2, 2, 2, 2, 2, 2, 2, 2, 2, 2, 2, 2, 2, 2, 2, 2, 2, 2, 2, 2, 2, 2, 2, 2, 2, 2, 2, 2, 2, 2, 2, 2, 2, 2, 2, 0, 0, 0, 0, 0, 0, 0, 0, 0, 0, 0, 0, 0, 0, 1, 1, 1, 1, 1, 1, 1, 1, 1, 1, 1, 1, 1, 1, 1, 1, 1, 1, 2, 2, 2, 2, 2, 2, 2, 2, 2, 2, 2, 2, 2, 2, 2, 2, 2, 1, 1, 1, 1, 1, 1, 1, 1, 1, 1, 1, 1, 1, 1, 1, 1, 1, 1, 1, 0, 0, 0, 0, 0, 0, 0, 0, 0, 0, 0, 0, 0, 0, 0, 0, 0, 0, 0, 0, 0, 0, 0, 0, 0, 0, 0, 0, 0, 0, 0, 0, 0, 0, 0, 0, 0, 0, 0, 0, 0, 1, 1, 1, 1, 1, 1, 1, 1, 1, 1, 1, 1, 1, 1, 1, 1, 1, 1, 1, 2, 2, 2, 2, 2, 2, 2, 2, 2, 2, 2, 2, 2, 2, 2, 2, 2, 2, 2, 0, 0, 0, 0, 0, 0, 0, 0, 0, 0, 0, 0, 0, 0, 0, 0, 0, 0, 0, 0, 0, 0, 0, 0, 2, 2, 2, 2, 2, 2, 2, 2, 2, 2, 2, 2, 2, 2, 2, 2, 2, 2, 2, 1, 1, 1, 1, 1, 1, 1, 1, 1, 1, 1, 1, 1, 1, 1, 1, 1, 1, 1, 2, 2, 2, 2, 2, 2, 2, 2, 2, 2, 2, 2, 2, 2, 2, 2, 2, 2, 2, 2, 2, 2, 2, 2, 2, 2, 2, 2, 0, 0, 0, 0, 0, 0, 0, 0, 0, 0, 0, 0, 0, 0, 0, 0, 0, 0, 0, 0, 0, 0, 0, 0, 0, 0, 0, 0, 1, 1, 1, 1, 1, 1, 1, 1, 1, 1, 1, 1, 1, 1, 1, 1, 1, 1, 1, 1, 1, 1, 1, 1, 0, 0, 0, 0, 0, 0, 0, 0, 0, 0, 0, 0, 0, 0, 0, 0, 0, 0, 0, 0, 0, 0, 0, 0, 0, 0, 0, 1, 1, 1, 1, 1, 1, 1, 1, 1, 1, 1, 1, 1, 1, 1, 1, 1, 1, 1, 2, 2, 2, 2, 2, 2, 2, 2, 2, 2, 2, 2, 2, 2, 2, 2, 2, 2, 2, 1, 1, 1, 1, 1, 1, 1, 1, 1, 1, 1, 1, 1, 1, 1, 1, 1, 1, 1, 1, 1, 1, 1, 1, 1, 1, 1, 1, 1, 1, 1, 1, 1, 1, 1, 1, 1, 0, 0, 0, 0, 0, 0, 0, 0, 0, 0, 0, 0, 0, 0, 0, 0, 0, 0, 0, 0, 0, 0, 0, 0, 0, 0, 0, 0, 0, 0, 0, 0, 0, 0, 0, 0, 0, 0, 0, 0, 0, 0, 0, 2, 2, 2, 2, 2, 2, 2, 2, 2, 2, 2, 2, 2, 2, 2, 2, 2, 2, 2, 1, 1, 1, 1, 1, 1, 1, 1, 1, 1, 1, 1, 1, 1, 1, 1, 1, 1, 1, 2, 2, 2, 2, 2, 2, 2, 2, 2, 2, 2, 2, 2, 2, 2, 2, 2, 2, 2, 2, 2, 2, 2, 2, 2, 2, 2, 2, 0, 0, 0, 0, 0, 0, 0, 0, 0, 0, 0, 0, 0, 0, 0, 0, 0, 0, 0, 0, 0, 0, 0, 0, 0, 0, 0, 0, 1, 1, 1, 1, 1, 1, 1, 1, 1, 1, 1, 1, 1, 1, 1, 1, 1, 1, 1, 1, 1, 1, 1, 1, 0, 0, 0, 0, 0, 0, 0, 0, 0, 0, 0, 0, 0, 0, 0, 0, 0, 0, 2, 2, 2, 2, 2, 2, 1, 1, 1, 1, 1, 1])
me_cube_017.materials.append(mat_dark)
me_cube_017.materials.append(mat_light)
me_cube_017.materials.append(mat_grey)
me_cube_017.materials.append(mat_portal)
me_cube_017.use_remesh_preserve_volume = False
me_cube_017.use_remesh_preserve_attributes = False
me_cube_017.use_mirror_vertex_groups = False
me_cube_017.update()
me_cylinder_001 = bpy.data.meshes.new('Cylinder.001')
me_cylinder_001.from_pydata([(-3.468e-07, 4.534, 0.0), (0.3113, 4.495, 0.0), (0.6106, 4.392, 0.0), (0.8864, 4.248, 0.0), (1.128, 4.083, 0.0), (1.327, 3.909, 0.0), (1.474, 3.736, 0.0), (1.565, 3.565, 0.0), (1.596, 3.396, 0.0), (-1.596, 3.396, 0.0), (-1.565, 3.565, 0.0), (-1.474, 3.736, 0.0), (-1.327, 3.909, 0.0), (-1.128, 4.083, 0.0), (-0.8864, 4.248, 0.0), (-0.6106, 4.392, 0.0), (-0.3113, 4.495, 0.0), (0.9573, 0.2097, 0.0), (0.3191, 0.137, 0.0), (-0.3191, 0.137, 0.0), (-0.9573, 0.2097, 0.0), (1.329, 0.3653, 0.0), (1.596, 0.6596, 0.0), (1.517, 0.4978, 0.0), (-1.596, 0.6596, 0.0), (-1.329, 0.3653, 0.0), (-1.517, 0.4978, 0.0)], [], [(24, 26, 25, 20, 19, 18, 17, 21, 23, 22, 8, 9), (1, 0, 16, 15, 14, 13, 12, 11, 10, 9, 8, 7, 6, 5, 4, 3, 2)])
me_cylinder_001.use_remesh_preserve_volume = False
me_cylinder_001.use_remesh_preserve_attributes = False
me_cylinder_001.use_mirror_vertex_groups = False
me_cylinder_001.update()

# ---- objects
ob_portal = bpy.data.objects.new('Portal', me_cube_017)
ob_plane = bpy.data.objects.new('plane', me_cylinder_001)

# ---- transforms, parenting, visibility, modifiers, constraints
ob_portal.location = (0.0, 0.0, 0.0)
ob_portal.rotation_euler = (1.571, -0.0, 0.0)
ob_portal.lineart.crease_threshold = 0.0
ob_plane.parent = ob_portal
ob_plane.matrix_parent_inverse = Matrix(((1.0, 0.0, 0.0, 0.0), (0.0, -3.62e-06, 1.0, 0.0), (0.0, -1.0, -3.62e-06, 0.0), (0.0, 0.0, 0.0, 1.0)))
ob_plane.location = (0.0, 0.0, 0.0)
ob_plane.rotation_euler = (1.571, -0.0, 0.0)
ob_plane.lineart.crease_threshold = 0.0

# ---- collection membership
col_collection_1.objects.link(ob_portal)
col_collection_1.objects.link(ob_plane)

# ---- scene / render settings (as saved in the file)
scene.frame_start = 1; scene.frame_end = 250; scene.frame_set(54)
scene.render.engine = 'BLENDER_EEVEE_NEXT'
scene.render.resolution_percentage = 50
scene.render.dither_intensity = 0.0
scene.cycles.use_denoising = False
scene.cycles.samples = 128
scene.cycles.sampling_pattern = 'TABULATED_SOBOL'
scene.cycles.light_sampling_threshold = 0.0
scene.cycles.use_adaptive_sampling = False
scene.cycles.use_light_tree = False
scene.cycles.blur_glossy = 0.0
scene.cycles.sample_clamp_indirect = 0.0
scene.view_settings.view_transform = 'Standard'
bpy.context.view_layer.update()

# ---- added for rendering (the .blend has no active camera and no usable light): camera, sun
cam_auto = bpy.data.cameras.new('AutoCamera')
cam_auto.lens = 50.0
cam_auto.sensor_width = 36.0
cam_auto.clip_end = 1000.0
ob_auto_camera = bpy.data.objects.new('AutoCamera', cam_auto)
scene.collection.objects.link(ob_auto_camera)
ob_auto_camera.location = (9.00087, -10.985, 10.8735)
ob_auto_camera.rotation_euler = (1.09748, -7.21219e-08, 0.694738)
scene.camera = ob_auto_camera
light_auto_sun = bpy.data.lights.new('AutoSun', 'SUN')
light_auto_sun.energy = 3.0
light_auto_sun.angle = 0.0523599
ob_auto_sun = bpy.data.objects.new('AutoSun', light_auto_sun)
scene.collection.objects.link(ob_auto_sun)
ob_auto_sun.rotation_euler = (0.872665, 0.174533, 0.523599)
bpy.context.view_layer.update()
